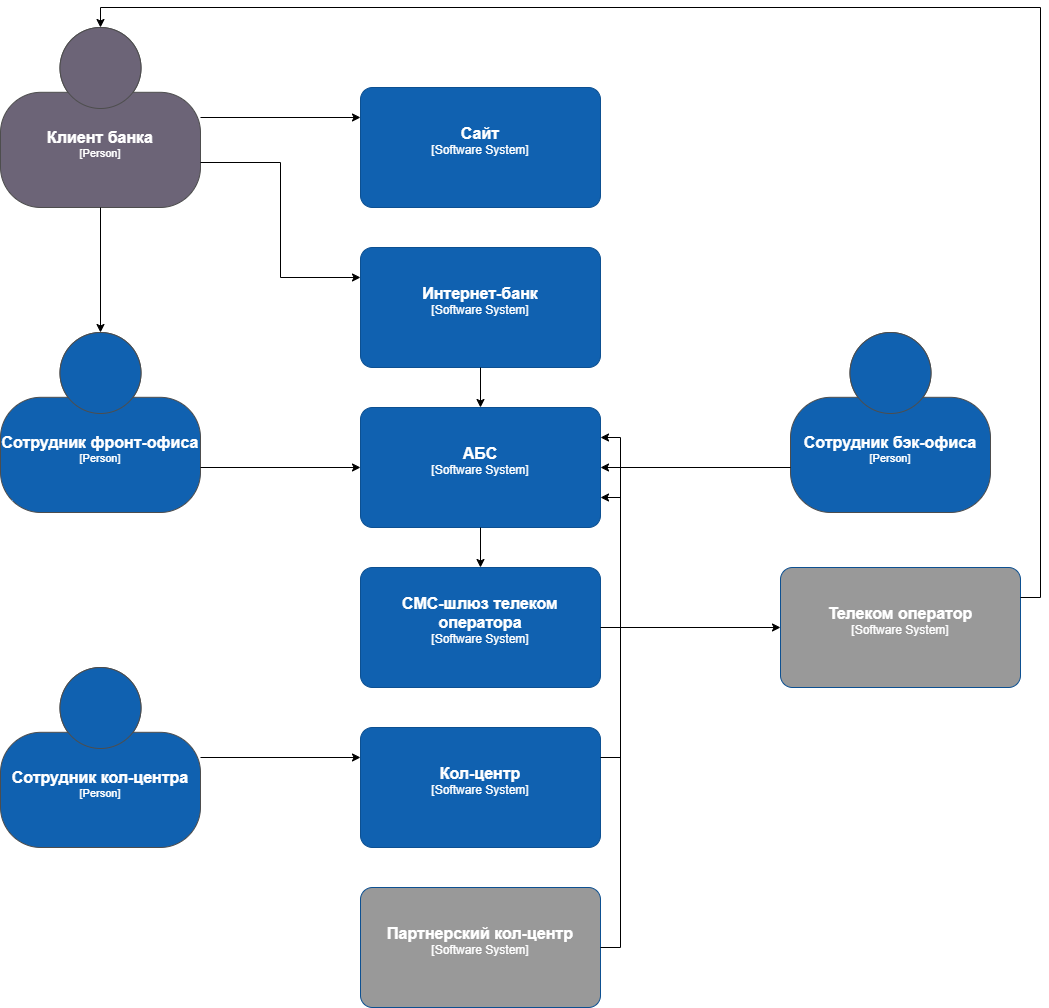

The diagram above was exported from draw.io. Its source (the exported page's mxGraphModel, read from the mxfile embedded in the PNG):
<mxGraphModel dx="2885" dy="1154" grid="1" gridSize="10" guides="1" tooltips="1" connect="1" arrows="1" fold="1" page="1" pageScale="1" pageWidth="827" pageHeight="1169" math="0" shadow="0">
  <root>
    <mxCell id="0" />
    <mxCell id="1" parent="0" />
    <object placeholders="1" c4Name="Сайт" c4Type="Software System" c4Description="" label="&lt;font style=&quot;font-size: 16px&quot;&gt;&lt;b&gt;%c4Name%&lt;/b&gt;&lt;/font&gt;&lt;div&gt;[%c4Type%]&lt;/div&gt;&lt;br&gt;&lt;div&gt;&lt;font style=&quot;font-size: 11px&quot;&gt;&lt;/div&gt;" id="RSgyESxzruGH2Dzn6ur3-1">
      <mxCell style="rounded=1;whiteSpace=wrap;html=1;labelBackgroundColor=none;fillColor=#1061B0;fontColor=#ffffff;align=center;arcSize=10;strokeColor=#0D5091;metaEdit=1;resizable=0;points=[[0.25,0,0],[0.5,0,0],[0.75,0,0],[1,0.25,0],[1,0.5,0],[1,0.75,0],[0.75,1,0],[0.5,1,0],[0.25,1,0],[0,0.75,0],[0,0.5,0],[0,0.25,0]];" vertex="1" parent="1">
        <mxGeometry x="240" y="200" width="240" height="120" as="geometry" />
      </mxCell>
    </object>
    <object placeholders="1" c4Name="Интернет-банк" c4Type="Software System" c4Description="" label="&lt;font style=&quot;font-size: 16px&quot;&gt;&lt;b&gt;%c4Name%&lt;/b&gt;&lt;/font&gt;&lt;div&gt;[%c4Type%]&lt;/div&gt;&lt;br&gt;&lt;div&gt;&lt;font style=&quot;font-size: 11px&quot;&gt;&lt;/div&gt;" id="RSgyESxzruGH2Dzn6ur3-2">
      <mxCell style="rounded=1;whiteSpace=wrap;html=1;labelBackgroundColor=none;fillColor=#1061B0;fontColor=#ffffff;align=center;arcSize=10;strokeColor=#0D5091;metaEdit=1;resizable=0;points=[[0.25,0,0],[0.5,0,0],[0.75,0,0],[1,0.25,0],[1,0.5,0],[1,0.75,0],[0.75,1,0],[0.5,1,0],[0.25,1,0],[0,0.75,0],[0,0.5,0],[0,0.25,0]];" vertex="1" parent="1">
        <mxGeometry x="240" y="360" width="240" height="120" as="geometry" />
      </mxCell>
    </object>
    <object placeholders="1" c4Name="АБС" c4Type="Software System" c4Description="" label="&lt;font style=&quot;font-size: 16px&quot;&gt;&lt;b&gt;%c4Name%&lt;/b&gt;&lt;/font&gt;&lt;div&gt;[%c4Type%]&lt;/div&gt;&lt;br&gt;&lt;div&gt;&lt;font style=&quot;font-size: 11px&quot;&gt;&lt;/div&gt;" id="RSgyESxzruGH2Dzn6ur3-3">
      <mxCell style="rounded=1;whiteSpace=wrap;html=1;labelBackgroundColor=none;fillColor=#1061B0;fontColor=#ffffff;align=center;arcSize=10;strokeColor=#0D5091;metaEdit=1;resizable=0;points=[[0.25,0,0],[0.5,0,0],[0.75,0,0],[1,0.25,0],[1,0.5,0],[1,0.75,0],[0.75,1,0],[0.5,1,0],[0.25,1,0],[0,0.75,0],[0,0.5,0],[0,0.25,0]];" vertex="1" parent="1">
        <mxGeometry x="240" y="520" width="240" height="120" as="geometry" />
      </mxCell>
    </object>
    <object placeholders="1" c4Name="СМС-шлюз телеком оператора" c4Type="Software System" c4Description="" label="&lt;font style=&quot;font-size: 16px&quot;&gt;&lt;b&gt;%c4Name%&lt;/b&gt;&lt;/font&gt;&lt;div&gt;[%c4Type%]&lt;/div&gt;&lt;br&gt;&lt;div&gt;&lt;font style=&quot;font-size: 11px&quot;&gt;&lt;/div&gt;" id="RSgyESxzruGH2Dzn6ur3-4">
      <mxCell style="rounded=1;whiteSpace=wrap;html=1;labelBackgroundColor=none;fillColor=#1061B0;fontColor=#ffffff;align=center;arcSize=10;strokeColor=#0D5091;metaEdit=1;resizable=0;points=[[0.25,0,0],[0.5,0,0],[0.75,0,0],[1,0.25,0],[1,0.5,0],[1,0.75,0],[0.75,1,0],[0.5,1,0],[0.25,1,0],[0,0.75,0],[0,0.5,0],[0,0.25,0]];" vertex="1" parent="1">
        <mxGeometry x="240" y="680" width="240" height="120" as="geometry" />
      </mxCell>
    </object>
    <object placeholders="1" c4Name="Кол-центр" c4Type="Software System" c4Description="" label="&lt;font style=&quot;font-size: 16px&quot;&gt;&lt;b&gt;%c4Name%&lt;/b&gt;&lt;/font&gt;&lt;div&gt;[%c4Type%]&lt;/div&gt;&lt;br&gt;&lt;div&gt;&lt;font style=&quot;font-size: 11px&quot;&gt;&lt;/div&gt;" id="RSgyESxzruGH2Dzn6ur3-5">
      <mxCell style="rounded=1;whiteSpace=wrap;html=1;labelBackgroundColor=none;fillColor=#1061B0;fontColor=#ffffff;align=center;arcSize=10;strokeColor=#0D5091;metaEdit=1;resizable=0;points=[[0.25,0,0],[0.5,0,0],[0.75,0,0],[1,0.25,0],[1,0.5,0],[1,0.75,0],[0.75,1,0],[0.5,1,0],[0.25,1,0],[0,0.75,0],[0,0.5,0],[0,0.25,0]];" vertex="1" parent="1">
        <mxGeometry x="240" y="840" width="240" height="120" as="geometry" />
      </mxCell>
    </object>
    <object placeholders="1" c4Name="Партнерский кол-центр" c4Type="Software System" c4Description="" label="&lt;font style=&quot;font-size: 16px&quot;&gt;&lt;b&gt;%c4Name%&lt;/b&gt;&lt;/font&gt;&lt;div&gt;[%c4Type%]&lt;/div&gt;&lt;br&gt;&lt;div&gt;&lt;font style=&quot;font-size: 11px&quot;&gt;&lt;/div&gt;" id="RSgyESxzruGH2Dzn6ur3-6">
      <mxCell style="rounded=1;whiteSpace=wrap;html=1;labelBackgroundColor=none;fillColor=#999999;fontColor=#ffffff;align=center;arcSize=10;strokeColor=#0D5091;metaEdit=1;resizable=0;points=[[0.25,0,0],[0.5,0,0],[0.75,0,0],[1,0.25,0],[1,0.5,0],[1,0.75,0],[0.75,1,0],[0.5,1,0],[0.25,1,0],[0,0.75,0],[0,0.5,0],[0,0.25,0]];" vertex="1" parent="1">
        <mxGeometry x="240" y="1000" width="240" height="120" as="geometry" />
      </mxCell>
    </object>
    <object placeholders="1" c4Name="Телеком оператор" c4Type="Software System" c4Description="" label="&lt;font style=&quot;font-size: 16px&quot;&gt;&lt;b&gt;%c4Name%&lt;/b&gt;&lt;/font&gt;&lt;div&gt;[%c4Type%]&lt;/div&gt;&lt;br&gt;&lt;div&gt;&lt;font style=&quot;font-size: 11px&quot;&gt;&lt;/div&gt;" id="RSgyESxzruGH2Dzn6ur3-7">
      <mxCell style="rounded=1;whiteSpace=wrap;html=1;labelBackgroundColor=none;fillColor=#999999;fontColor=#ffffff;align=center;arcSize=10;strokeColor=#0D5091;metaEdit=1;resizable=0;points=[[0.25,0,0],[0.5,0,0],[0.75,0,0],[1,0.25,0],[1,0.5,0],[1,0.75,0],[0.75,1,0],[0.5,1,0],[0.25,1,0],[0,0.75,0],[0,0.5,0],[0,0.25,0]];" vertex="1" parent="1">
        <mxGeometry x="660" y="680" width="240" height="120" as="geometry" />
      </mxCell>
    </object>
    <object placeholders="1" c4Name="Клиент банка" c4Type="Person" c4Description="" label="&lt;font style=&quot;font-size: 16px&quot;&gt;&lt;b&gt;%c4Name%&lt;/b&gt;&lt;/font&gt;&lt;div&gt;[%c4Type%]&lt;/div&gt;&lt;br&gt;&lt;div&gt;&lt;font style=&quot;font-size: 11px&quot;&gt;&lt;/div&gt;" id="RSgyESxzruGH2Dzn6ur3-8">
      <mxCell style="html=1;fontSize=11;dashed=0;whiteSpace=wrap;fillColor=#6C6477;strokeColor=#4D4D4D;fontColor=#ffffff;shape=mxgraph.c4.person2;align=center;metaEdit=1;points=[[0.5,0,0],[1,0.5,0],[1,0.75,0],[0.75,1,0],[0.5,1,0],[0.25,1,0],[0,0.75,0],[0,0.5,0]];resizable=0;" vertex="1" parent="1">
        <mxGeometry x="-120" y="140" width="200" height="180" as="geometry" />
      </mxCell>
    </object>
    <object placeholders="1" c4Name="Сотрудник бэк-офиса" c4Type="Person" c4Description="" label="&lt;font style=&quot;font-size: 16px&quot;&gt;&lt;b&gt;%c4Name%&lt;/b&gt;&lt;/font&gt;&lt;div&gt;[%c4Type%]&lt;/div&gt;&lt;br&gt;&lt;div&gt;&lt;font style=&quot;font-size: 11px&quot;&gt;&lt;/div&gt;" id="RSgyESxzruGH2Dzn6ur3-9">
      <mxCell style="html=1;fontSize=11;dashed=0;whiteSpace=wrap;fillColor=#1061B0;strokeColor=#4D4D4D;fontColor=#ffffff;shape=mxgraph.c4.person2;align=center;metaEdit=1;points=[[0.5,0,0],[1,0.5,0],[1,0.75,0],[0.75,1,0],[0.5,1,0],[0.25,1,0],[0,0.75,0],[0,0.5,0]];resizable=0;" vertex="1" parent="1">
        <mxGeometry x="670" y="445" width="200" height="180" as="geometry" />
      </mxCell>
    </object>
    <object placeholders="1" c4Name="Сотрудник фронт-офиса" c4Type="Person" c4Description="" label="&lt;font style=&quot;font-size: 16px&quot;&gt;&lt;b&gt;%c4Name%&lt;/b&gt;&lt;/font&gt;&lt;div&gt;[%c4Type%]&lt;/div&gt;&lt;br&gt;&lt;div&gt;&lt;font style=&quot;font-size: 11px&quot;&gt;&lt;/div&gt;" id="RSgyESxzruGH2Dzn6ur3-10">
      <mxCell style="html=1;fontSize=11;dashed=0;whiteSpace=wrap;fillColor=#1061B0;strokeColor=#4D4D4D;fontColor=#ffffff;shape=mxgraph.c4.person2;align=center;metaEdit=1;points=[[0.5,0,0],[1,0.5,0],[1,0.75,0],[0.75,1,0],[0.5,1,0],[0.25,1,0],[0,0.75,0],[0,0.5,0]];resizable=0;" vertex="1" parent="1">
        <mxGeometry x="-120" y="445" width="200" height="180" as="geometry" />
      </mxCell>
    </object>
    <mxCell id="RSgyESxzruGH2Dzn6ur3-11" style="edgeStyle=orthogonalEdgeStyle;rounded=0;orthogonalLoop=1;jettySize=auto;html=1;entryX=0;entryY=0.25;entryDx=0;entryDy=0;entryPerimeter=0;" edge="1" parent="1" source="RSgyESxzruGH2Dzn6ur3-8" target="RSgyESxzruGH2Dzn6ur3-1">
      <mxGeometry relative="1" as="geometry" />
    </mxCell>
    <mxCell id="RSgyESxzruGH2Dzn6ur3-12" style="edgeStyle=orthogonalEdgeStyle;rounded=0;orthogonalLoop=1;jettySize=auto;html=1;exitX=1;exitY=0.75;exitDx=0;exitDy=0;exitPerimeter=0;entryX=0;entryY=0.25;entryDx=0;entryDy=0;entryPerimeter=0;" edge="1" parent="1" source="RSgyESxzruGH2Dzn6ur3-8" target="RSgyESxzruGH2Dzn6ur3-2">
      <mxGeometry relative="1" as="geometry" />
    </mxCell>
    <mxCell id="RSgyESxzruGH2Dzn6ur3-13" style="edgeStyle=orthogonalEdgeStyle;rounded=0;orthogonalLoop=1;jettySize=auto;html=1;entryX=0.5;entryY=0;entryDx=0;entryDy=0;entryPerimeter=0;" edge="1" parent="1" source="RSgyESxzruGH2Dzn6ur3-8" target="RSgyESxzruGH2Dzn6ur3-10">
      <mxGeometry relative="1" as="geometry" />
    </mxCell>
    <mxCell id="RSgyESxzruGH2Dzn6ur3-14" style="edgeStyle=orthogonalEdgeStyle;rounded=0;orthogonalLoop=1;jettySize=auto;html=1;exitX=1;exitY=0.75;exitDx=0;exitDy=0;exitPerimeter=0;entryX=0;entryY=0.5;entryDx=0;entryDy=0;entryPerimeter=0;" edge="1" parent="1" source="RSgyESxzruGH2Dzn6ur3-10" target="RSgyESxzruGH2Dzn6ur3-3">
      <mxGeometry relative="1" as="geometry" />
    </mxCell>
    <mxCell id="RSgyESxzruGH2Dzn6ur3-15" style="edgeStyle=orthogonalEdgeStyle;rounded=0;orthogonalLoop=1;jettySize=auto;html=1;exitX=0.5;exitY=1;exitDx=0;exitDy=0;exitPerimeter=0;entryX=0.5;entryY=0;entryDx=0;entryDy=0;entryPerimeter=0;" edge="1" parent="1" source="RSgyESxzruGH2Dzn6ur3-2" target="RSgyESxzruGH2Dzn6ur3-3">
      <mxGeometry relative="1" as="geometry" />
    </mxCell>
    <mxCell id="RSgyESxzruGH2Dzn6ur3-16" style="edgeStyle=orthogonalEdgeStyle;rounded=0;orthogonalLoop=1;jettySize=auto;html=1;exitX=0.5;exitY=1;exitDx=0;exitDy=0;exitPerimeter=0;entryX=0.5;entryY=0;entryDx=0;entryDy=0;entryPerimeter=0;" edge="1" parent="1" source="RSgyESxzruGH2Dzn6ur3-3" target="RSgyESxzruGH2Dzn6ur3-4">
      <mxGeometry relative="1" as="geometry" />
    </mxCell>
    <mxCell id="RSgyESxzruGH2Dzn6ur3-17" style="edgeStyle=orthogonalEdgeStyle;rounded=0;orthogonalLoop=1;jettySize=auto;html=1;exitX=0;exitY=0.75;exitDx=0;exitDy=0;exitPerimeter=0;entryX=1;entryY=0.5;entryDx=0;entryDy=0;entryPerimeter=0;" edge="1" parent="1" source="RSgyESxzruGH2Dzn6ur3-9" target="RSgyESxzruGH2Dzn6ur3-3">
      <mxGeometry relative="1" as="geometry" />
    </mxCell>
    <mxCell id="RSgyESxzruGH2Dzn6ur3-18" style="edgeStyle=orthogonalEdgeStyle;rounded=0;orthogonalLoop=1;jettySize=auto;html=1;exitX=1;exitY=0.5;exitDx=0;exitDy=0;exitPerimeter=0;entryX=0;entryY=0.5;entryDx=0;entryDy=0;entryPerimeter=0;" edge="1" parent="1" source="RSgyESxzruGH2Dzn6ur3-4" target="RSgyESxzruGH2Dzn6ur3-7">
      <mxGeometry relative="1" as="geometry" />
    </mxCell>
    <mxCell id="RSgyESxzruGH2Dzn6ur3-19" style="edgeStyle=orthogonalEdgeStyle;rounded=0;orthogonalLoop=1;jettySize=auto;html=1;exitX=1;exitY=0.25;exitDx=0;exitDy=0;exitPerimeter=0;entryX=0.5;entryY=0;entryDx=0;entryDy=0;entryPerimeter=0;" edge="1" parent="1" source="RSgyESxzruGH2Dzn6ur3-7" target="RSgyESxzruGH2Dzn6ur3-8">
      <mxGeometry relative="1" as="geometry" />
    </mxCell>
    <object placeholders="1" c4Name="Сотрудник кол-центра" c4Type="Person" c4Description="" label="&lt;font style=&quot;font-size: 16px&quot;&gt;&lt;b&gt;%c4Name%&lt;/b&gt;&lt;/font&gt;&lt;div&gt;[%c4Type%]&lt;/div&gt;&lt;br&gt;&lt;div&gt;&lt;font style=&quot;font-size: 11px&quot;&gt;&lt;/div&gt;" id="RSgyESxzruGH2Dzn6ur3-20">
      <mxCell style="html=1;fontSize=11;dashed=0;whiteSpace=wrap;fillColor=#1061B0;strokeColor=#4D4D4D;fontColor=#ffffff;shape=mxgraph.c4.person2;align=center;metaEdit=1;points=[[0.5,0,0],[1,0.5,0],[1,0.75,0],[0.75,1,0],[0.5,1,0],[0.25,1,0],[0,0.75,0],[0,0.5,0]];resizable=0;" vertex="1" parent="1">
        <mxGeometry x="-120" y="780" width="200" height="180" as="geometry" />
      </mxCell>
    </object>
    <mxCell id="RSgyESxzruGH2Dzn6ur3-21" style="edgeStyle=orthogonalEdgeStyle;rounded=0;orthogonalLoop=1;jettySize=auto;html=1;exitX=1;exitY=0.5;exitDx=0;exitDy=0;exitPerimeter=0;entryX=0;entryY=0.25;entryDx=0;entryDy=0;entryPerimeter=0;" edge="1" parent="1" source="RSgyESxzruGH2Dzn6ur3-20" target="RSgyESxzruGH2Dzn6ur3-5">
      <mxGeometry relative="1" as="geometry" />
    </mxCell>
    <mxCell id="RSgyESxzruGH2Dzn6ur3-22" style="edgeStyle=orthogonalEdgeStyle;rounded=0;orthogonalLoop=1;jettySize=auto;html=1;exitX=1;exitY=0.5;exitDx=0;exitDy=0;exitPerimeter=0;entryX=1;entryY=0.75;entryDx=0;entryDy=0;entryPerimeter=0;" edge="1" parent="1" source="RSgyESxzruGH2Dzn6ur3-6" target="RSgyESxzruGH2Dzn6ur3-3">
      <mxGeometry relative="1" as="geometry" />
    </mxCell>
    <mxCell id="RSgyESxzruGH2Dzn6ur3-23" style="edgeStyle=orthogonalEdgeStyle;rounded=0;orthogonalLoop=1;jettySize=auto;html=1;exitX=1;exitY=0.25;exitDx=0;exitDy=0;exitPerimeter=0;entryX=1;entryY=0.25;entryDx=0;entryDy=0;entryPerimeter=0;" edge="1" parent="1" source="RSgyESxzruGH2Dzn6ur3-5" target="RSgyESxzruGH2Dzn6ur3-3">
      <mxGeometry relative="1" as="geometry" />
    </mxCell>
  </root>
</mxGraphModel>